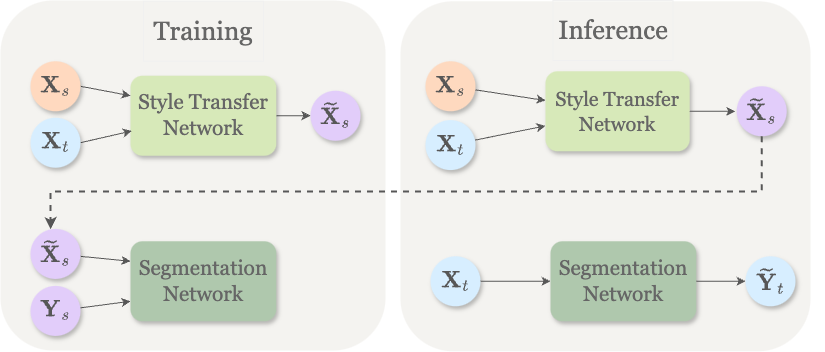

The diagram above was exported from draw.io. Its source (the exported page's mxGraphModel, read from the mxfile embedded in the PNG):
<mxGraphModel dx="1885" dy="1026" grid="1" gridSize="10" guides="1" tooltips="1" connect="1" arrows="1" fold="1" page="1" pageScale="1" pageWidth="1169" pageHeight="827" background="#FFFFFF" math="1" shadow="1">
  <root>
    <mxCell id="0" />
    <mxCell id="1" parent="0" />
    <mxCell id="2" value="" style="rounded=1;whiteSpace=wrap;html=1;gradientDirection=west;fillColor=#F4F3F0;strokeColor=none;shadow=0;" vertex="1" parent="1">
      <mxGeometry x="565" y="120.78" width="410" height="350" as="geometry" />
    </mxCell>
    <mxCell id="3" value="" style="group;fontSize=21;" vertex="1" connectable="0" parent="1">
      <mxGeometry x="565" y="180.78" width="424.99999999999994" height="100" as="geometry" />
    </mxCell>
    <mxCell id="4" value="" style="group" vertex="1" connectable="0" parent="3">
      <mxGeometry x="24.997777777777777" width="361.2222222222222" height="100" as="geometry" />
    </mxCell>
    <mxCell id="5" value="&lt;font style=&quot;font-size: 20px;&quot;&gt;&lt;font color=&quot;#666666&quot; face=&quot;Georgia&quot; style=&quot;&quot;&gt;Style Transfer&lt;br&gt;Network&lt;/font&gt;&lt;br&gt;&lt;/font&gt;" style="rounded=1;whiteSpace=wrap;html=1;fillColor=#D7E9B9;strokeColor=none;shadow=1;" vertex="1" parent="4">
      <mxGeometry x="120" y="10" width="144.22" height="80" as="geometry" />
    </mxCell>
    <mxCell id="6" style="edgeStyle=orthogonalEdgeStyle;rounded=0;orthogonalLoop=1;jettySize=auto;html=1;exitX=1;exitY=0.5;exitDx=0;exitDy=0;entryX=0;entryY=0.5;entryDx=0;entryDy=0;fillColor=#fff2cc;strokeColor=#575757;" edge="1" parent="4" source="5">
      <mxGeometry relative="1" as="geometry">
        <mxPoint x="309.7777777777801" y="50" as="targetPoint" />
      </mxGeometry>
    </mxCell>
    <mxCell id="7" value="&lt;font color=&quot;#575757&quot; style=&quot;font-size: 20px;&quot;&gt;$$ \widetilde{\textbf X}_{s}&lt;br style=&quot;font-size: 20px;&quot;&gt;$$&lt;/font&gt;" style="ellipse;whiteSpace=wrap;html=1;fillColor=#E2CDFA;strokeColor=none;shadow=1;fontSize=20;" vertex="1" parent="4">
      <mxGeometry x="311.2222222222222" y="25" width="50" height="50" as="geometry" />
    </mxCell>
    <mxCell id="8" value="" style="group;fontFamily=Lucida Console;strokeColor=none;shadow=1;" vertex="1" connectable="0" parent="1">
      <mxGeometry x="550" y="353.28" width="340" height="87.5" as="geometry" />
    </mxCell>
    <mxCell id="9" value="&lt;font color=&quot;#575757&quot; style=&quot;font-size: 20px;&quot;&gt;$$ {\textbf X}_{t}&lt;br&gt;$$&lt;/font&gt;" style="ellipse;whiteSpace=wrap;html=1;fillColor=#d7eeff;strokeColor=none;shadow=1;" vertex="1" parent="8">
      <mxGeometry x="45" y="22.5" width="50" height="50" as="geometry" />
    </mxCell>
    <mxCell id="10" value="&lt;font style=&quot;font-size: 21px;&quot;&gt;&lt;font color=&quot;#666666&quot; style=&quot;font-size: 21px;&quot; face=&quot;Georgia&quot;&gt;Segmentation&lt;br style=&quot;font-size: 21px;&quot;&gt;Network&lt;/font&gt;&lt;br style=&quot;font-size: 21px;&quot;&gt;&lt;/font&gt;" style="rounded=1;whiteSpace=wrap;html=1;fillColor=#AFC8AD;strokeColor=none;shadow=1;fontSize=21;" vertex="1" parent="8">
      <mxGeometry x="165.00222222222226" y="7.5" width="145.77777777777777" height="80" as="geometry" />
    </mxCell>
    <mxCell id="11" value="" style="edgeStyle=orthogonalEdgeStyle;rounded=0;orthogonalLoop=1;jettySize=auto;html=1;strokeColor=#575757;" edge="1" parent="8" source="9" target="10">
      <mxGeometry relative="1" as="geometry" />
    </mxCell>
    <mxCell id="12" value="" style="rounded=0;orthogonalLoop=1;jettySize=auto;html=1;strokeColor=#575757;" edge="1" source="13" target="5" parent="1">
      <mxGeometry relative="1" as="geometry" />
    </mxCell>
    <mxCell id="13" value="&lt;font color=&quot;#575757&quot; style=&quot;font-size: 20px;&quot;&gt;$$ {\textbf X}_{s}&lt;br style=&quot;font-size: 20px;&quot;&gt;$$&lt;/font&gt;" style="ellipse;whiteSpace=wrap;html=1;fillColor=#fed9bf;strokeColor=none;shadow=1;fontSize=20;" vertex="1" parent="1">
      <mxGeometry x="590" y="180.78" width="50" height="50" as="geometry" />
    </mxCell>
    <mxCell id="14" value="" style="rounded=0;orthogonalLoop=1;jettySize=auto;html=1;strokeColor=#575757;" edge="1" source="15" target="5" parent="1">
      <mxGeometry relative="1" as="geometry" />
    </mxCell>
    <mxCell id="15" value="&lt;font color=&quot;#575757&quot; style=&quot;font-size: 20px;&quot;&gt;$$ {\textbf X}_{t}&lt;br style=&quot;font-size: 20px;&quot;&gt;$$&lt;/font&gt;" style="ellipse;whiteSpace=wrap;html=1;fillColor=#d7eeff;strokeColor=none;shadow=1;fontSize=20;" vertex="1" parent="1">
      <mxGeometry x="590" y="239.58" width="50" height="50" as="geometry" />
    </mxCell>
    <mxCell id="16" value="" style="edgeStyle=orthogonalEdgeStyle;rounded=0;orthogonalLoop=1;jettySize=auto;html=1;strokeColor=#575757;" edge="1" source="10" target="17" parent="1">
      <mxGeometry relative="1" as="geometry" />
    </mxCell>
    <mxCell id="17" value="&lt;font color=&quot;#575757&quot; style=&quot;font-size: 20px;&quot;&gt;$$ \widetilde{\textbf Y}_{t}&lt;br style=&quot;font-size: 20px;&quot;&gt;$$&lt;/font&gt;" style="ellipse;whiteSpace=wrap;html=1;fillColor=#d7eeff;strokeColor=none;shadow=1;fontSize=20;" vertex="1" parent="1">
      <mxGeometry x="910" y="375.78" width="50" height="50" as="geometry" />
    </mxCell>
    <mxCell id="18" value="" style="rounded=1;whiteSpace=wrap;html=1;gradientColor=none;gradientDirection=west;fillColor=#f4f3f0;strokeColor=none;shadow=0;" vertex="1" parent="1">
      <mxGeometry x="165" y="120" width="385" height="350" as="geometry" />
    </mxCell>
    <mxCell id="19" value="" style="edgeStyle=orthogonalEdgeStyle;rounded=0;orthogonalLoop=1;jettySize=auto;html=1;strokeColor=#575757;" edge="1" source="20" target="21" parent="1">
      <mxGeometry relative="1" as="geometry" />
    </mxCell>
    <mxCell id="20" value="&lt;font style=&quot;font-size: 21px;&quot;&gt;&lt;font color=&quot;#666666&quot; style=&quot;font-size: 21px;&quot; face=&quot;Georgia&quot;&gt;Style Transfer&lt;br style=&quot;font-size: 21px;&quot;&gt;Network&lt;/font&gt;&lt;br style=&quot;font-size: 21px;&quot;&gt;&lt;/font&gt;" style="rounded=1;whiteSpace=wrap;html=1;fillColor=#d7e9b9;strokeColor=none;shadow=1;fontSize=21;" vertex="1" parent="1">
      <mxGeometry x="295.00222222222226" y="195.24" width="145.77777777777777" height="80" as="geometry" />
    </mxCell>
    <mxCell id="21" value="&lt;font color=&quot;#575757&quot; style=&quot;font-size: 20px;&quot;&gt;$$ \widetilde{\textbf X}_{s}&lt;br style=&quot;font-size: 20px;&quot;&gt;$$&lt;/font&gt;" style="ellipse;whiteSpace=wrap;html=1;fillColor=#e2cdfa;strokeColor=none;shadow=1;fontSize=20;" vertex="1" parent="1">
      <mxGeometry x="475" y="210.24" width="50" height="50" as="geometry" />
    </mxCell>
    <mxCell id="22" style="rounded=0;orthogonalLoop=1;jettySize=auto;html=1;exitX=1;exitY=0.5;exitDx=0;exitDy=0;entryX=0;entryY=0.25;entryDx=0;entryDy=0;strokeColor=#575757;" edge="1" source="23" target="20" parent="1">
      <mxGeometry relative="1" as="geometry" />
    </mxCell>
    <mxCell id="23" value="&lt;font color=&quot;#575757&quot; style=&quot;font-size: 20px;&quot;&gt;$$ {\textbf X}_{s}&lt;br style=&quot;font-size: 20px;&quot;&gt;$$&lt;/font&gt;" style="ellipse;whiteSpace=wrap;html=1;fillColor=#FFD9BF;strokeColor=none;shadow=1;fontSize=20;" vertex="1" parent="1">
      <mxGeometry x="195" y="180.78" width="50" height="50" as="geometry" />
    </mxCell>
    <mxCell id="24" style="rounded=0;orthogonalLoop=1;jettySize=auto;html=1;exitX=1;exitY=0.5;exitDx=0;exitDy=0;entryX=0.009;entryY=0.69;entryDx=0;entryDy=0;entryPerimeter=0;strokeColor=#575757;" edge="1" source="25" target="20" parent="1">
      <mxGeometry relative="1" as="geometry" />
    </mxCell>
    <mxCell id="25" value="&lt;font color=&quot;#575757&quot; style=&quot;font-size: 20px;&quot;&gt;$$ {\textbf X}_{t}&lt;br style=&quot;font-size: 20px;&quot;&gt;$$&lt;/font&gt;" style="ellipse;whiteSpace=wrap;html=1;fillColor=#d7eeff;strokeColor=none;shadow=1;fontSize=20;" vertex="1" parent="1">
      <mxGeometry x="195" y="237.21" width="50" height="50" as="geometry" />
    </mxCell>
    <mxCell id="26" value="" style="rounded=0;orthogonalLoop=1;jettySize=auto;html=1;entryX=0;entryY=0.25;entryDx=0;entryDy=0;strokeColor=#575757;" edge="1" source="27" target="30" parent="1">
      <mxGeometry relative="1" as="geometry" />
    </mxCell>
    <mxCell id="27" value="&lt;font color=&quot;#575757&quot; style=&quot;font-size: 20px;&quot;&gt;$$ \widetilde{\textbf X}_{s}&lt;br style=&quot;font-size: 20px;&quot;&gt;$$&lt;/font&gt;" style="ellipse;whiteSpace=wrap;html=1;fillColor=#E2CDFA;strokeColor=none;shadow=1;fontSize=20;" vertex="1" parent="1">
      <mxGeometry x="195" y="348.40999999999997" width="50" height="50" as="geometry" />
    </mxCell>
    <mxCell id="28" value="" style="rounded=0;orthogonalLoop=1;jettySize=auto;html=1;entryX=0;entryY=0.75;entryDx=0;entryDy=0;strokeColor=#575757;" edge="1" source="29" target="30" parent="1">
      <mxGeometry relative="1" as="geometry" />
    </mxCell>
    <mxCell id="29" value="&lt;font color=&quot;#575757&quot; style=&quot;font-size: 20px;&quot;&gt;$$ \textbf {Y}_{s}&lt;br style=&quot;font-size: 20px;&quot;&gt;$$&lt;/font&gt;" style="ellipse;whiteSpace=wrap;html=1;fillColor=#E2CDFA;strokeColor=none;shadow=1;fontSize=20;" vertex="1" parent="1">
      <mxGeometry x="195" y="405.40999999999997" width="50" height="50" as="geometry" />
    </mxCell>
    <mxCell id="30" value="&lt;font style=&quot;font-size: 21px;&quot;&gt;&lt;font color=&quot;#666666&quot; style=&quot;font-size: 21px;&quot; face=&quot;Georgia&quot;&gt;Segmentation&lt;br style=&quot;font-size: 21px;&quot;&gt;Network&lt;/font&gt;&lt;br style=&quot;font-size: 21px;&quot;&gt;&lt;/font&gt;" style="rounded=1;whiteSpace=wrap;html=1;fillColor=#AFC8AD;strokeColor=none;shadow=1;fillStyle=auto;fontSize=21;" vertex="1" parent="1">
      <mxGeometry x="295.00222222222226" y="360.78" width="145.77777777777777" height="80" as="geometry" />
    </mxCell>
    <mxCell id="31" style="edgeStyle=orthogonalEdgeStyle;rounded=0;orthogonalLoop=1;jettySize=auto;html=1;fillColor=#eeeeee;strokeColor=#575757;dashed=1;strokeWidth=2;exitX=0.5;exitY=1;exitDx=0;exitDy=0;" edge="1" source="7" parent="1">
      <mxGeometry relative="1" as="geometry">
        <Array as="points">
          <mxPoint x="926" y="311" />
          <mxPoint x="215" y="311" />
        </Array>
        <mxPoint x="969.9999999999998" y="230.7799999999999" as="sourcePoint" />
        <mxPoint x="215" y="348.78" as="targetPoint" />
      </mxGeometry>
    </mxCell>
    <mxCell id="32" value="&lt;font face=&quot;Georgia&quot; style=&quot;font-size: 26px;&quot; color=&quot;#666666&quot;&gt;Training&lt;/font&gt;" style="rounded=0;whiteSpace=wrap;html=1;fillColor=none;fontSize=26;fontStyle=0" vertex="1" parent="1">
      <mxGeometry x="307.89" y="120.78000000000002" width="120" height="60" as="geometry" />
    </mxCell>
    <mxCell id="33" value="&lt;font face=&quot;Georgia&quot; style=&quot;font-size: 26px;&quot; color=&quot;#666666&quot;&gt;Inference&lt;/font&gt;" style="rounded=0;whiteSpace=wrap;html=1;fillColor=none;fontSize=26;fontStyle=0" vertex="1" parent="1">
      <mxGeometry x="717.5" y="120" width="120" height="60" as="geometry" />
    </mxCell>
  </root>
</mxGraphModel>